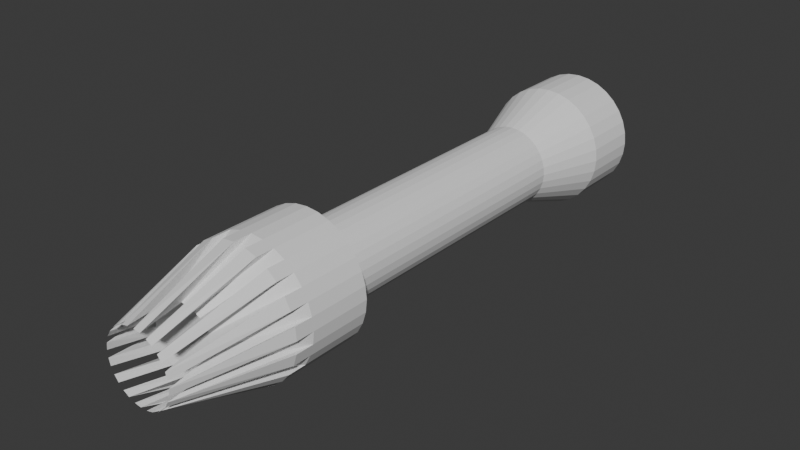 # Source: Assult_Nozzle_01.blend  (saved by Blender 4.4.32; exported with 4.5.12 LTS)
import bpy
from mathutils import Matrix  # noqa: F401  (used for matrix-valued properties, if any)

bpy.ops.wm.read_factory_settings(use_empty=True)
scene = bpy.context.scene
scene.name = 'Scene'

# ---- world
world_world = bpy.data.worlds.new('World'); scene.world = world_world
world_world.use_nodes = True; world_world.node_tree.nodes.clear()
_N = world_world.node_tree.nodes; _L = world_world.node_tree.links
n0 = _N.new('ShaderNodeOutputWorld'); n0.name = 'World Output'; n0.location = (300, 300)
n1 = _N.new('ShaderNodeBackground'); n1.name = 'Background'; n1.location = (10, 300)
n1.inputs[0].default_value = (0.05088, 0.05088, 0.05088, 1.0)
_L.new(n1.outputs[0], n0.inputs[0])
n0.is_active_output = True
world_world.color = (0.05088, 0.05088, 0.05088)
world_world.sun_shadow_jitter_overblur = 0.0

# ---- meshes
me_x = bpy.data.meshes.new('円柱')
me_x.from_pydata([(-0.004544, 0.1478, 0.9758), (-0.004544, 0.1478, 1.12), (0.02459, 0.1449, 0.9758), (0.02459, 0.1449, 1.12), (0.0526, 0.1364, 0.9758), (0.0526, 0.1364, 1.12), (0.07841, 0.1226, 0.9758), (0.07841, 0.1226, 1.12), (0.101, 0.104, 0.9758), (0.101, 0.104, 1.12), (0.1196, 0.0814, 0.9758), (0.1196, 0.0814, 1.12), (0.1334, 0.05559, 0.9758), (0.1334, 0.05559, 1.12), (0.1419, 0.02758, 0.9758), (0.1419, 0.02758, 1.12), (0.1448, -0.001555, 0.9758), (0.1448, -0.001555, 1.12), (0.1419, -0.03068, 0.9758), (0.1419, -0.03068, 1.12), (0.1334, -0.0587, 0.9758), (0.1334, -0.0587, 1.12), (0.1196, -0.08451, 0.9758), (0.1196, -0.08451, 1.12), (0.101, -0.1071, 0.9758), (0.101, -0.1071, 1.12), (0.07841, -0.1257, 0.9758), (0.07841, -0.1257, 1.12), (0.0526, -0.1395, 0.9758), (0.0526, -0.1395, 1.12), (0.02459, -0.148, 0.9758), (0.02459, -0.148, 1.12), (-0.004544, -0.1509, 0.9758), (-0.004544, -0.1509, 1.12), (-0.03367, -0.148, 0.9758), (-0.03367, -0.148, 1.12), (-0.06168, -0.1395, 0.9758), (-0.06168, -0.1395, 1.12), (-0.0875, -0.1257, 0.9758), (-0.0875, -0.1257, 1.12), (-0.1101, -0.1071, 0.9758), (-0.1101, -0.1071, 1.12), (-0.1287, -0.08451, 0.9758), (-0.1287, -0.08451, 1.12), (-0.1425, -0.0587, 0.9758), (-0.1425, -0.0587, 1.12), (-0.151, -0.03068, 0.9758), (-0.151, -0.03068, 1.12), (-0.1539, -0.001555, 0.9758), (-0.1539, -0.001555, 1.12), (-0.151, 0.02758, 0.9758), (-0.151, 0.02758, 1.12), (-0.1425, 0.05559, 0.9758), (-0.1425, 0.05559, 1.12), (-0.1287, 0.0814, 0.9758), (-0.1287, 0.0814, 1.12), (-0.1101, 0.104, 0.9758), (-0.1101, 0.104, 1.12), (-0.0875, 0.1226, 0.9758), (-0.0875, 0.1226, 1.12), (-0.06168, 0.1364, 0.9758), (-0.06168, 0.1364, 1.12), (-0.03367, 0.1449, 0.9758), (-0.03367, 0.1449, 1.12), (0.01155, 0.07933, 1.291), (-0.004544, 0.08092, 1.291), (0.02702, 0.07464, 1.291), (0.04128, 0.06702, 1.291), (0.05377, 0.05676, 1.291), (0.06403, 0.04426, 1.291), (0.07165, 0.03001, 1.291), (0.07634, 0.01453, 1.291), (0.07793, -0.001555, 1.291), (0.07634, -0.01764, 1.291), (0.07165, -0.03312, 1.291), (0.06403, -0.04737, 1.291), (0.05377, -0.05987, 1.291), (0.04128, -0.07013, 1.291), (0.02702, -0.07775, 1.291), (0.01155, -0.08244, 1.291), (-0.004544, -0.08403, 1.291), (-0.02063, -0.08244, 1.291), (-0.0361, -0.07775, 1.291), (-0.05036, -0.07013, 1.291), (-0.06286, -0.05987, 1.291), (-0.07312, -0.04737, 1.291), (-0.08074, -0.03312, 1.291), (-0.08543, -0.01764, 1.291), (-0.08702, -0.001555, 1.291), (-0.08543, 0.01453, 1.291), (-0.08074, 0.03001, 1.291), (-0.07312, 0.04426, 1.291), (-0.06286, 0.05676, 1.291), (-0.05036, 0.06702, 1.291), (-0.0361, 0.07464, 1.291), (-0.02063, 0.07933, 1.291), (0.01155, 0.07933, 0.9935), (-0.004544, 0.08092, 0.9935), (0.02702, 0.07464, 0.9935), (0.04128, 0.06702, 0.9935), (0.05377, 0.05676, 0.9935), (0.06403, 0.04426, 0.9935), (0.07165, 0.03001, 0.9935), (0.07634, 0.01453, 0.9935), (0.07793, -0.001555, 0.9935), (0.07634, -0.01764, 0.9935), (0.07165, -0.03312, 0.9935), (0.06403, -0.04737, 0.9935), (0.05377, -0.05987, 0.9935), (0.04128, -0.07013, 0.9935), (0.02702, -0.07775, 0.9935), (0.01155, -0.08244, 0.9935), (-0.004544, -0.08403, 0.9935), (-0.02063, -0.08244, 0.9935), (-0.0361, -0.07775, 0.9935), (-0.05036, -0.07013, 0.9935), (-0.06286, -0.05987, 0.9935), (-0.07312, -0.04737, 0.9935), (-0.08074, -0.03312, 0.9935), (-0.08543, -0.01764, 0.9935), (-0.08702, -0.001555, 0.9935), (-0.08543, 0.01453, 0.9935), (-0.08074, 0.03001, 0.9935), (-0.07312, 0.04426, 0.9935), (-0.06286, 0.05676, 0.9935), (-0.05036, 0.06702, 0.9935), (-0.0361, 0.07464, 0.9935), (-0.02063, 0.07933, 0.9935), (0.0526, 0.1364, 1.163), (0.02459, 0.1449, 1.163), (0.101, 0.104, 1.163), (0.07841, 0.1226, 1.163), (0.1334, 0.05559, 1.163), (0.1196, 0.0814, 1.163), (0.1448, -0.001555, 1.163), (0.1419, 0.02758, 1.163), (0.1334, -0.0587, 1.163), (0.1419, -0.03068, 1.163), (0.101, -0.1071, 1.163), (0.1196, -0.08451, 1.163), (0.0526, -0.1395, 1.163), (0.07841, -0.1257, 1.163), (-0.004544, -0.1509, 1.163), (0.02459, -0.148, 1.163), (-0.06168, -0.1395, 1.163), (-0.03367, -0.148, 1.163), (-0.1101, -0.1071, 1.163), (-0.0875, -0.1257, 1.163), (-0.1425, -0.0587, 1.163), (-0.1287, -0.08451, 1.163), (-0.1539, -0.001555, 1.163), (-0.151, -0.03068, 1.163), (-0.1425, 0.05559, 1.163), (-0.151, 0.02758, 1.163), (-0.1101, 0.104, 1.163), (-0.1287, 0.0814, 1.163), (-0.06168, 0.1364, 1.163), (-0.0875, 0.1226, 1.163), (-0.004544, 0.1478, 1.163), (-0.03367, 0.1449, 1.163), (0.04441, 0.06481, 1.398), (0.03053, 0.07309, 1.398), (0.06609, 0.04103, 1.398), (0.05642, 0.05399, 1.398), (0.077, 0.01076, 1.398), (0.07304, 0.02643, 1.398), (0.07551, -0.02139, 1.398), (0.07784, -0.00539, 1.398), (0.06182, -0.05051, 1.398), (0.0701, -0.03662, 1.398), (0.03804, -0.07218, 1.398), (0.051, -0.06252, 1.398), (0.007767, -0.0831, 1.398), (0.02344, -0.07913, 1.398), (-0.02438, -0.08161, 1.398), (-0.008379, -0.08394, 1.398), (-0.0535, -0.06792, 1.398), (-0.03961, -0.0762, 1.398), (-0.07517, -0.04414, 1.398), (-0.06551, -0.0571, 1.398), (-0.08609, -0.01387, 1.398), (-0.08212, -0.02954, 1.398), (-0.0846, 0.01828, 1.398), (-0.08693, 0.00228, 1.398), (-0.07091, 0.0474, 1.398), (-0.07919, 0.03351, 1.398), (-0.04712, 0.06907, 1.398), (-0.06009, 0.05941, 1.398), (-0.01685, 0.07999, 1.398), (-0.03253, 0.07602, 1.398), (0.01529, 0.0785, 1.398), (-0.000709, 0.08083, 1.398), (-0.004544, 0.09305, 0.9511), (0.01391, 0.09123, 0.9511), (0.03166, 0.08585, 0.9511), (0.04801, 0.0771, 0.9511), (0.06235, 0.06534, 0.9511), (0.07411, 0.051, 0.9511), (0.08286, 0.03465, 0.9511), (0.08824, 0.0169, 0.9511), (0.09006, -0.001555, 0.9511), (0.08824, -0.02001, 0.9511), (0.08286, -0.03776, 0.9511), (0.07411, -0.05411, 0.9511), (0.06235, -0.06845, 0.9511), (0.04801, -0.08021, 0.9511), (0.03166, -0.08896, 0.9511), (0.01391, -0.09434, 0.9511), (-0.004544, -0.09616, 0.9511), (-0.023, -0.09434, 0.9511), (-0.04075, -0.08896, 0.9511), (-0.0571, -0.08021, 0.9511), (-0.07144, -0.06845, 0.9511), (-0.0832, -0.05411, 0.9511), (-0.09194, -0.03776, 0.9511), (-0.09733, -0.02001, 0.9511), (-0.09915, -0.001555, 0.9511), (-0.09733, 0.0169, 0.9511), (-0.09194, 0.03465, 0.9511), (-0.0832, 0.051, 0.9511), (-0.07144, 0.06534, 0.9511), (-0.0571, 0.0771, 0.9511), (-0.04075, 0.08585, 0.9511), (-0.023, 0.09123, 0.9511), (-0.004545, 0.09305, 0.2865), (0.01391, 0.09123, 0.2865), (0.03166, 0.08585, 0.2865), (0.04801, 0.0771, 0.2865), (0.06235, 0.06534, 0.2865), (0.07411, 0.051, 0.2865), (0.08286, 0.03465, 0.2865), (0.08824, 0.0169, 0.2865), (0.09006, -0.001555, 0.2865), (0.08824, -0.02001, 0.2865), (0.08286, -0.03776, 0.2865), (0.07411, -0.05411, 0.2865), (0.06235, -0.06845, 0.2865), (0.04801, -0.08021, 0.2865), (0.03166, -0.08896, 0.2865), (0.01391, -0.09434, 0.2865), (-0.004545, -0.09616, 0.2865), (-0.023, -0.09434, 0.2865), (-0.04075, -0.08896, 0.2865), (-0.0571, -0.08021, 0.2865), (-0.07144, -0.06845, 0.2865), (-0.0832, -0.05411, 0.2865), (-0.09195, -0.03776, 0.2865), (-0.09733, -0.02001, 0.2865), (-0.09915, -0.001555, 0.2865), (-0.09733, 0.0169, 0.2865), (-0.09195, 0.03465, 0.2865), (-0.0832, 0.051, 0.2865), (-0.07144, 0.06534, 0.2865), (-0.0571, 0.0771, 0.2865), (-0.04075, 0.08585, 0.2865), (-0.023, 0.09123, 0.2865), (-0.004545, 0.1446, 0.1371), (0.02397, 0.1418, 0.1371), (0.05138, 0.1335, 0.1371), (0.07665, 0.12, 0.1371), (0.09879, 0.1018, 0.1371), (0.117, 0.07964, 0.1371), (0.1305, 0.05437, 0.1371), (0.1388, 0.02696, 0.1371), (0.1416, -0.001555, 0.1371), (0.1388, -0.03006, 0.1371), (0.1305, -0.05748, 0.1371), (0.117, -0.08274, 0.1371), (0.09879, -0.1049, 0.1371), (0.07665, -0.1231, 0.1371), (0.05138, -0.1366, 0.1371), (0.02397, -0.1449, 0.1371), (-0.004545, -0.1477, 0.1371), (-0.03305, -0.1449, 0.1371), (-0.06047, -0.1366, 0.1371), (-0.08573, -0.1231, 0.1371), (-0.1079, -0.1049, 0.1371), (-0.1261, -0.08274, 0.1371), (-0.1396, -0.05748, 0.1371), (-0.1479, -0.03006, 0.1371), (-0.1507, -0.001555, 0.1371), (-0.1479, 0.02696, 0.1371), (-0.1396, 0.05437, 0.1371), (-0.1261, 0.07964, 0.1371), (-0.1079, 0.1018, 0.1371), (-0.08573, 0.12, 0.1371), (-0.06047, 0.1335, 0.1371), (-0.03305, 0.1418, 0.1371), (-0.004545, 0.1446, 4.768e-07), (0.02397, 0.1418, 4.768e-07), (0.05138, 0.1335, 4.768e-07), (0.07665, 0.12, 4.768e-07), (0.09879, 0.1018, 4.768e-07), (0.117, 0.07964, 4.768e-07), (0.1305, 0.05437, 4.768e-07), (0.1388, 0.02696, 4.768e-07), (0.1416, -0.001555, 4.768e-07), (0.1388, -0.03006, 4.768e-07), (0.1305, -0.05748, 4.768e-07), (0.117, -0.08274, 4.768e-07), (0.09879, -0.1049, 4.768e-07), (0.07665, -0.1231, 4.768e-07), (0.05138, -0.1366, 4.768e-07), (0.02397, -0.1449, 4.768e-07), (-0.004545, -0.1477, 4.768e-07), (-0.03305, -0.1449, 4.768e-07), (-0.06047, -0.1366, 4.768e-07), (-0.08573, -0.1231, 4.768e-07), (-0.1079, -0.1049, 4.768e-07), (-0.1261, -0.08274, 4.768e-07), (-0.1396, -0.05748, 4.768e-07), (-0.1479, -0.03006, 4.768e-07), (-0.1507, -0.001555, 4.768e-07), (-0.1479, 0.02696, 4.768e-07), (-0.1396, 0.05437, 4.768e-07), (-0.1261, 0.07964, 4.768e-07), (-0.1079, 0.1018, 4.768e-07), (-0.08573, 0.12, 4.768e-07), (-0.06047, 0.1335, 4.768e-07), (-0.03305, 0.1418, 4.768e-07)], [], [(0, 1, 3, 2), (2, 3, 5, 4), (4, 5, 7, 6), (6, 7, 9, 8), (8, 9, 11, 10), (10, 11, 13, 12), (12, 13, 15, 14), (14, 15, 17, 16), (16, 17, 19, 18), (18, 19, 21, 20), (20, 21, 23, 22), (22, 23, 25, 24), (24, 25, 27, 26), (26, 27, 29, 28), (28, 29, 31, 30), (30, 31, 33, 32), (32, 33, 35, 34), (34, 35, 37, 36), (36, 37, 39, 38), (38, 39, 41, 40), (40, 41, 43, 42), (42, 43, 45, 44), (44, 45, 47, 46), (46, 47, 49, 48), (48, 49, 51, 50), (50, 51, 53, 52), (52, 53, 55, 54), (54, 55, 57, 56), (56, 57, 59, 58), (58, 59, 61, 60), (65, 1, 158, 190), (60, 61, 63, 62), (62, 63, 1, 0), (6, 8, 196, 195), (79, 78, 110, 111), (31, 29, 78, 79), (47, 87, 183, 151), (55, 91, 187, 155), (23, 21, 74, 75), (37, 35, 145, 144), (59, 57, 92, 93), (15, 13, 70, 71), (73, 74, 168, 169), (51, 49, 88, 89), (7, 5, 66, 67), (31, 79, 175, 143), (43, 41, 84, 85), (82, 37, 144, 176), (78, 29, 140, 172), (35, 33, 80, 81), (19, 73, 169, 137), (53, 51, 153, 152), (27, 25, 76, 77), (71, 72, 166, 167), (63, 61, 94, 95), (19, 17, 72, 73), (70, 13, 132, 164), (55, 53, 90, 91), (11, 9, 68, 69), (63, 95, 191, 159), (47, 45, 86, 87), (3, 1, 65, 64), (11, 69, 165, 133), (17, 15, 135, 134), (39, 37, 82, 83), (86, 45, 148, 180), (96, 97, 127, 126, 125, 124, 123, 122, 121, 120, 119, 118, 117, 116, 115, 114, 113, 112, 111, 110, 109, 108, 107, 106, 105, 104, 103, 102, 101, 100, 99, 98), (66, 64, 96, 98), (93, 92, 124, 125), (80, 79, 111, 112), (67, 66, 98, 99), (94, 93, 125, 126), (81, 80, 112, 113), (68, 67, 99, 100), (95, 94, 126, 127), (82, 81, 113, 114), (69, 68, 100, 101), (65, 95, 127, 97), (83, 82, 114, 115), (70, 69, 101, 102), (84, 83, 115, 116), (71, 70, 102, 103), (85, 84, 116, 117), (72, 71, 103, 104), (86, 85, 117, 118), (73, 72, 104, 105), (87, 86, 118, 119), (74, 73, 105, 106), (88, 87, 119, 120), (75, 74, 106, 107), (89, 88, 120, 121), (76, 75, 107, 108), (90, 89, 121, 122), (77, 76, 108, 109), (91, 90, 122, 123), (78, 77, 109, 110), (64, 65, 97, 96), (92, 91, 123, 124), (132, 133, 165, 164), (150, 151, 183, 182), (128, 129, 161, 160), (146, 147, 179, 178), (142, 143, 175, 174), (138, 139, 171, 170), (156, 157, 189, 188), (134, 135, 167, 166), (152, 153, 185, 184), (130, 131, 163, 162), (148, 149, 181, 180), (144, 145, 177, 176), (140, 141, 173, 172), (158, 159, 191, 190), (136, 137, 169, 168), (154, 155, 187, 186), (88, 49, 150, 182), (75, 76, 170, 171), (21, 19, 137, 136), (3, 64, 161, 129), (66, 5, 128, 160), (77, 78, 172, 173), (57, 55, 155, 154), (5, 3, 129, 128), (74, 21, 136, 168), (23, 75, 171, 139), (79, 80, 174, 175), (41, 39, 147, 146), (39, 83, 179, 147), (84, 41, 146, 178), (81, 82, 176, 177), (25, 23, 139, 138), (92, 57, 154, 186), (59, 93, 189, 157), (83, 84, 178, 179), (61, 59, 157, 156), (15, 71, 167, 135), (9, 7, 131, 130), (80, 33, 142, 174), (85, 86, 180, 181), (45, 43, 149, 148), (51, 89, 185, 153), (7, 67, 163, 131), (87, 88, 182, 183), (29, 27, 141, 140), (76, 25, 138, 170), (43, 85, 181, 149), (89, 90, 184, 185), (1, 63, 159, 158), (94, 61, 156, 188), (13, 11, 133, 132), (72, 17, 134, 166), (91, 92, 186, 187), (64, 66, 160, 161), (49, 47, 151, 150), (35, 81, 177, 145), (90, 53, 152, 184), (93, 94, 188, 189), (67, 68, 162, 163), (33, 31, 143, 142), (68, 9, 130, 162), (27, 77, 173, 141), (95, 65, 190, 191), (69, 70, 164, 165), (212, 213, 245, 244), (24, 26, 205, 204), (42, 44, 214, 213), (60, 62, 223, 222), (16, 18, 201, 200), (34, 36, 210, 209), (52, 54, 219, 218), (8, 10, 197, 196), (26, 28, 206, 205), (44, 46, 215, 214), (0, 2, 193, 192), (62, 0, 192, 223), (18, 20, 202, 201), (36, 38, 211, 210), (54, 56, 220, 219), (10, 12, 198, 197), (28, 30, 207, 206), (46, 48, 216, 215), (2, 4, 194, 193), (20, 22, 203, 202), (38, 40, 212, 211), (56, 58, 221, 220), (12, 14, 199, 198), (30, 32, 208, 207), (48, 50, 217, 216), (4, 6, 195, 194), (22, 24, 204, 203), (40, 42, 213, 212), (58, 60, 222, 221), (14, 16, 200, 199), (32, 34, 209, 208), (50, 52, 218, 217), (247, 248, 280, 279), (199, 200, 232, 231), (213, 214, 246, 245), (200, 201, 233, 232), (214, 215, 247, 246), (201, 202, 234, 233), (215, 216, 248, 247), (202, 203, 235, 234), (216, 217, 249, 248), (203, 204, 236, 235), (217, 218, 250, 249), (204, 205, 237, 236), (218, 219, 251, 250), (205, 206, 238, 237), (192, 193, 225, 224), (219, 220, 252, 251), (206, 207, 239, 238), (193, 194, 226, 225), (220, 221, 253, 252), (207, 208, 240, 239), (194, 195, 227, 226), (221, 222, 254, 253), (208, 209, 241, 240), (195, 196, 228, 227), (222, 223, 255, 254), (209, 210, 242, 241), (196, 197, 229, 228), (223, 192, 224, 255), (210, 211, 243, 242), (197, 198, 230, 229), (211, 212, 244, 243), (198, 199, 231, 230), (282, 283, 315, 314), (234, 235, 267, 266), (248, 249, 281, 280), (235, 236, 268, 267), (249, 250, 282, 281), (236, 237, 269, 268), (250, 251, 283, 282), (237, 238, 270, 269), (224, 225, 257, 256), (251, 252, 284, 283), (238, 239, 271, 270), (225, 226, 258, 257), (252, 253, 285, 284), (239, 240, 272, 271), (226, 227, 259, 258), (253, 254, 286, 285), (240, 241, 273, 272), (227, 228, 260, 259), (254, 255, 287, 286), (241, 242, 274, 273), (228, 229, 261, 260), (255, 224, 256, 287), (242, 243, 275, 274), (229, 230, 262, 261), (243, 244, 276, 275), (230, 231, 263, 262), (244, 245, 277, 276), (231, 232, 264, 263), (245, 246, 278, 277), (232, 233, 265, 264), (246, 247, 279, 278), (233, 234, 266, 265), (288, 289, 290, 291, 292, 293, 294, 295, 296, 297, 298, 299, 300, 301, 302, 303, 304, 305, 306, 307, 308, 309, 310, 311, 312, 313, 314, 315, 316, 317, 318, 319), (269, 270, 302, 301), (256, 257, 289, 288), (283, 284, 316, 315), (270, 271, 303, 302), (257, 258, 290, 289), (284, 285, 317, 316), (271, 272, 304, 303), (258, 259, 291, 290), (285, 286, 318, 317), (272, 273, 305, 304), (259, 260, 292, 291), (286, 287, 319, 318), (273, 274, 306, 305), (260, 261, 293, 292), (287, 256, 288, 319), (274, 275, 307, 306), (261, 262, 294, 293), (275, 276, 308, 307), (262, 263, 295, 294), (276, 277, 309, 308), (263, 264, 296, 295), (277, 278, 310, 309), (264, 265, 297, 296), (278, 279, 311, 310), (265, 266, 298, 297), (279, 280, 312, 311), (266, 267, 299, 298), (280, 281, 313, 312), (267, 268, 300, 299), (281, 282, 314, 313), (268, 269, 301, 300)])
_uv = me_x.uv_layers.new(name='UVマップ')
_uv.uv.foreach_set('vector', [1.0, 0.5, 1.0, 1.0, 0.9688, 1.0, 0.9688, 0.5, 0.9688, 0.5, 0.9688, 1.0, 0.9375, 1.0, 0.9375, 0.5, 0.9375, 0.5, 0.9375, 1.0, 0.9062, 1.0, 0.9062, 0.5, 0.9062, 0.5, 0.9062, 1.0, 0.875, 1.0, 0.875, 0.5, 0.875, 0.5, 0.875, 1.0, 0.8438, 1.0, 0.8438, 0.5, 0.8438, 0.5, 0.8438, 1.0, 0.8125, 1.0, 0.8125, 0.5, 0.8125, 0.5, 0.8125, 1.0, 0.7812, 1.0, 0.7812, 0.5, 0.7812, 0.5, 0.7812, 1.0, 0.75, 1.0, 0.75, 0.5, 0.75, 0.5, 0.75, 1.0, 0.7188, 1.0, 0.7188, 0.5, 0.7188, 0.5, 0.7188, 1.0, 0.6875, 1.0, 0.6875, 0.5, 0.6875, 0.5, 0.6875, 1.0, 0.6562, 1.0, 0.6562, 0.5, 0.6562, 0.5, 0.6562, 1.0, 0.625, 1.0, 0.625, 0.5, 0.625, 0.5, 0.625, 1.0, 0.5938, 1.0, 0.5938, 0.5, 0.5938, 0.5, 0.5938, 1.0, 0.5625, 1.0, 0.5625, 0.5, 0.5625, 0.5, 0.5625, 1.0, 0.5312, 1.0, 0.5312, 0.5, 0.5312, 0.5, 0.5312, 1.0, 0.5, 1.0, 0.5, 0.5, 0.5, 0.5, 0.5, 1.0, 0.4688, 1.0, 0.4688, 0.5, 0.4688, 0.5, 0.4688, 1.0, 0.4375, 1.0, 0.4375, 0.5, 0.4375, 0.5, 0.4375, 1.0, 0.4062, 1.0, 0.4062, 0.5, 0.4062, 0.5, 0.4062, 1.0, 0.375, 1.0, 0.375, 0.5, 0.375, 0.5, 0.375, 1.0, 0.3438, 1.0, 0.3438, 0.5, 0.3438, 0.5, 0.3438, 1.0, 0.3125, 1.0, 0.3125, 0.5, 0.3125, 0.5, 0.3125, 1.0, 0.2812, 1.0, 0.2812, 0.5, 0.2812, 0.5, 0.2812, 1.0, 0.25, 1.0, 0.25, 0.5, 0.25, 0.5, 0.25, 1.0, 0.2188, 1.0, 0.2188, 0.5, 0.2188, 0.5, 0.2188, 1.0, 0.1875, 1.0, 0.1875, 0.5, 0.1875, 0.5, 0.1875, 1.0, 0.1562, 1.0, 0.1562, 0.5, 0.1562, 0.5, 0.1562, 1.0, 0.125, 1.0, 0.125, 0.5, 0.125, 0.5, 0.125, 1.0, 0.09375, 1.0, 0.09375, 0.5, 0.09375, 0.5, 0.09375, 1.0, 0.0625, 1.0, 0.0625, 0.5, 1.0, 1.0, 1.0, 1.0, 1.0, 1.0, 1.0, 1.0, 0.0625, 0.5, 0.0625, 1.0, 0.03125, 1.0, 0.03125, 0.5, 0.03125, 0.5, 0.03125, 1.0, 0.0, 1.0, 0.0, 0.5, 0.9062, 0.5, 0.875, 0.5, 0.875, 0.5, 0.9062, 0.5, 0.5312, 1.0, 0.5625, 1.0, 0.5625, 1.0, 0.5312, 1.0, 0.5312, 1.0, 0.5625, 1.0, 0.5625, 1.0, 0.5312, 1.0, 0.2812, 1.0, 0.2812, 1.0, 0.2812, 1.0, 0.2812, 1.0, 0.1562, 1.0, 0.1562, 1.0, 0.1562, 1.0, 0.1562, 1.0, 0.6562, 1.0, 0.6875, 1.0, 0.6875, 1.0, 0.6562, 1.0, 0.4375, 1.0, 0.4688, 1.0, 0.4688, 1.0, 0.4375, 1.0, 0.09375, 1.0, 0.125, 1.0, 0.125, 1.0, 0.09375, 1.0, 0.7812, 1.0, 0.8125, 1.0, 0.8125, 1.0, 0.7812, 1.0, 0.7188, 1.0, 0.6875, 1.0, 0.6875, 1.0, 0.7188, 1.0, 0.2188, 1.0, 0.25, 1.0, 0.25, 1.0, 0.2188, 1.0, 0.9062, 1.0, 0.9375, 1.0, 0.9375, 1.0, 0.9062, 1.0, 0.5312, 1.0, 0.5312, 1.0, 0.5312, 1.0, 0.5312, 1.0, 0.3438, 1.0, 0.375, 1.0, 0.375, 1.0, 0.3438, 1.0, 0.4375, 1.0, 0.4375, 1.0, 0.4375, 1.0, 0.4375, 1.0, 0.5625, 1.0, 0.5625, 1.0, 0.5625, 1.0, 0.5625, 1.0, 0.4688, 1.0, 0.5, 1.0, 0.5, 1.0, 0.4688, 1.0, 0.7188, 1.0, 0.7188, 1.0, 0.7188, 1.0, 0.7188, 1.0, 0.1875, 1.0, 0.2188, 1.0, 0.2188, 1.0, 0.1875, 1.0, 0.5938, 1.0, 0.625, 1.0, 0.625, 1.0, 0.5938, 1.0, 0.7812, 1.0, 0.75, 1.0, 0.75, 1.0, 0.7812, 1.0, 0.03125, 1.0, 0.0625, 1.0, 0.0625, 1.0, 0.03125, 1.0, 0.7188, 1.0, 0.75, 1.0, 0.75, 1.0, 0.7188, 1.0, 0.8125, 1.0, 0.8125, 1.0, 0.8125, 1.0, 0.8125, 1.0, 0.1562, 1.0, 0.1875, 1.0, 0.1875, 1.0, 0.1562, 1.0, 0.8438, 1.0, 0.875, 1.0, 0.875, 1.0, 0.8438, 1.0, 0.03125, 1.0, 0.03125, 1.0, 0.03125, 1.0, 0.03125, 1.0, 0.2812, 1.0, 0.3125, 1.0, 0.3125, 1.0, 0.2812, 1.0, 0.9688, 1.0, 1.0, 1.0, 1.0, 1.0, 0.9688, 1.0, 0.8438, 1.0, 0.8438, 1.0, 0.8438, 1.0, 0.8438, 1.0, 0.75, 1.0, 0.7812, 1.0, 0.7812, 1.0, 0.75, 1.0, 0.4062, 1.0, 0.4375, 1.0, 0.4375, 1.0, 0.4062, 1.0, 0.3125, 1.0, 0.3125, 1.0, 0.3125, 1.0, 0.3125, 1.0, 0.2968, 0.4854, 0.25, 0.49, 0.2032, 0.4854, 0.1582, 0.4717, 0.1167, 0.4496, 0.08029, 0.4197, 0.05045, 0.3833, 0.02827, 0.3418, 0.01461, 0.2968, 0.01, 0.25, 0.01461, 0.2032, 0.02827, 0.1582, 0.05045, 0.1167, 0.08029, 0.08029, 0.1167, 0.05045, 0.1582, 0.02827, 0.2032, 0.01461, 0.25, 0.01, 0.2968, 0.01461, 0.3418, 0.02827, 0.3833, 0.05045, 0.4197, 0.08029, 0.4496, 0.1167, 0.4717, 0.1582, 0.4854, 0.2032, 0.49, 0.25, 0.4854, 0.2968, 0.4717, 0.3418, 0.4496, 0.3833, 0.4197, 0.4197, 0.3833, 0.4496, 0.3418, 0.4717, 0.9375, 1.0, 0.9688, 1.0, 0.9688, 1.0, 0.9375, 1.0, 0.09375, 1.0, 0.125, 1.0, 0.125, 1.0, 0.09375, 1.0, 0.5, 1.0, 0.5312, 1.0, 0.5312, 1.0, 0.5, 1.0, 0.9062, 1.0, 0.9375, 1.0, 0.9375, 1.0, 0.9062, 1.0, 0.0625, 1.0, 0.09375, 1.0, 0.09375, 1.0, 0.0625, 1.0, 0.4688, 1.0, 0.5, 1.0, 0.5, 1.0, 0.4688, 1.0, 0.875, 1.0, 0.9062, 1.0, 0.9062, 1.0, 0.875, 1.0, 0.03125, 1.0, 0.0625, 1.0, 0.0625, 1.0, 0.03125, 1.0, 0.4375, 1.0, 0.4688, 1.0, 0.4688, 1.0, 0.4375, 1.0, 0.8438, 1.0, 0.875, 1.0, 0.875, 1.0, 0.8438, 1.0, 0.0, 1.0, 0.03125, 1.0, 0.03125, 1.0, 0.0, 1.0, 0.4062, 1.0, 0.4375, 1.0, 0.4375, 1.0, 0.4062, 1.0, 0.8125, 1.0, 0.8438, 1.0, 0.8438, 1.0, 0.8125, 1.0, 0.375, 1.0, 0.4062, 1.0, 0.4062, 1.0, 0.375, 1.0, 0.7812, 1.0, 0.8125, 1.0, 0.8125, 1.0, 0.7812, 1.0, 0.3438, 1.0, 0.375, 1.0, 0.375, 1.0, 0.3438, 1.0, 0.75, 1.0, 0.7812, 1.0, 0.7812, 1.0, 0.75, 1.0, 0.3125, 1.0, 0.3438, 1.0, 0.3438, 1.0, 0.3125, 1.0, 0.7188, 1.0, 0.75, 1.0, 0.75, 1.0, 0.7188, 1.0, 0.2812, 1.0, 0.3125, 1.0, 0.3125, 1.0, 0.2812, 1.0, 0.6875, 1.0, 0.7188, 1.0, 0.7188, 1.0, 0.6875, 1.0, 0.25, 1.0, 0.2812, 1.0, 0.2812, 1.0, 0.25, 1.0, 0.6562, 1.0, 0.6875, 1.0, 0.6875, 1.0, 0.6562, 1.0, 0.2188, 1.0, 0.25, 1.0, 0.25, 1.0, 0.2188, 1.0, 0.625, 1.0, 0.6562, 1.0, 0.6562, 1.0, 0.625, 1.0, 0.1875, 1.0, 0.2188, 1.0, 0.2188, 1.0, 0.1875, 1.0, 0.5938, 1.0, 0.625, 1.0, 0.625, 1.0, 0.5938, 1.0, 0.1562, 1.0, 0.1875, 1.0, 0.1875, 1.0, 0.1562, 1.0, 0.5625, 1.0, 0.5938, 1.0, 0.5938, 1.0, 0.5625, 1.0, 0.9688, 1.0, 1.0, 1.0, 1.0, 1.0, 0.9688, 1.0, 0.125, 1.0, 0.1562, 1.0, 0.1562, 1.0, 0.125, 1.0, 0.8125, 1.0, 0.8438, 1.0, 0.8438, 1.0, 0.8125, 1.0, 0.25, 1.0, 0.2812, 1.0, 0.2812, 1.0, 0.25, 1.0, 0.9375, 1.0, 0.9688, 1.0, 0.9688, 1.0, 0.9375, 1.0, 0.375, 1.0, 0.4062, 1.0, 0.4062, 1.0, 0.375, 1.0, 0.5, 1.0, 0.5312, 1.0, 0.5312, 1.0, 0.5, 1.0, 0.625, 1.0, 0.6562, 1.0, 0.6562, 1.0, 0.625, 1.0, 0.0625, 1.0, 0.09375, 1.0, 0.09375, 1.0, 0.0625, 1.0, 0.75, 1.0, 0.7812, 1.0, 0.7812, 1.0, 0.75, 1.0, 0.1875, 1.0, 0.2188, 1.0, 0.2188, 1.0, 0.1875, 1.0, 0.875, 1.0, 0.9062, 1.0, 0.9062, 1.0, 0.875, 1.0, 0.3125, 1.0, 0.3438, 1.0, 0.3438, 1.0, 0.3125, 1.0, 0.4375, 1.0, 0.4688, 1.0, 0.4688, 1.0, 0.4375, 1.0, 0.5625, 1.0, 0.5938, 1.0, 0.5938, 1.0, 0.5625, 1.0, 0.0, 1.0, 0.03125, 1.0, 0.03125, 1.0, 0.0, 1.0, 0.6875, 1.0, 0.7188, 1.0, 0.7188, 1.0, 0.6875, 1.0, 0.125, 1.0, 0.1562, 1.0, 0.1562, 1.0, 0.125, 1.0, 0.25, 1.0, 0.25, 1.0, 0.25, 1.0, 0.25, 1.0, 0.6562, 1.0, 0.625, 1.0, 0.625, 1.0, 0.6562, 1.0, 0.6875, 1.0, 0.7188, 1.0, 0.7188, 1.0, 0.6875, 1.0, 0.9688, 1.0, 0.9688, 1.0, 0.9688, 1.0, 0.9688, 1.0, 0.9375, 1.0, 0.9375, 1.0, 0.9375, 1.0, 0.9375, 1.0, 0.5938, 1.0, 0.5625, 1.0, 0.5625, 1.0, 0.5938, 1.0, 0.125, 1.0, 0.1562, 1.0, 0.1562, 1.0, 0.125, 1.0, 0.9375, 1.0, 0.9688, 1.0, 0.9688, 1.0, 0.9375, 1.0, 0.6875, 1.0, 0.6875, 1.0, 0.6875, 1.0, 0.6875, 1.0, 0.6562, 1.0, 0.6562, 1.0, 0.6562, 1.0, 0.6562, 1.0, 0.5312, 1.0, 0.5, 1.0, 0.5, 1.0, 0.5312, 1.0, 0.375, 1.0, 0.4062, 1.0, 0.4062, 1.0, 0.375, 1.0, 0.4062, 1.0, 0.4062, 1.0, 0.4062, 1.0, 0.4062, 1.0, 0.375, 1.0, 0.375, 1.0, 0.375, 1.0, 0.375, 1.0, 0.4688, 1.0, 0.4375, 1.0, 0.4375, 1.0, 0.4688, 1.0, 0.625, 1.0, 0.6562, 1.0, 0.6562, 1.0, 0.625, 1.0, 0.125, 1.0, 0.125, 1.0, 0.125, 1.0, 0.125, 1.0, 0.09375, 1.0, 0.09375, 1.0, 0.09375, 1.0, 0.09375, 1.0, 0.4062, 1.0, 0.375, 1.0, 0.375, 1.0, 0.4062, 1.0, 0.0625, 1.0, 0.09375, 1.0, 0.09375, 1.0, 0.0625, 1.0, 0.7812, 1.0, 0.7812, 1.0, 0.7812, 1.0, 0.7812, 1.0, 0.875, 1.0, 0.9062, 1.0, 0.9062, 1.0, 0.875, 1.0, 0.5, 1.0, 0.5, 1.0, 0.5, 1.0, 0.5, 1.0, 0.3438, 1.0, 0.3125, 1.0, 0.3125, 1.0, 0.3438, 1.0, 0.3125, 1.0, 0.3438, 1.0, 0.3438, 1.0, 0.3125, 1.0, 0.2188, 1.0, 0.2188, 1.0, 0.2188, 1.0, 0.2188, 1.0, 0.9062, 1.0, 0.9062, 1.0, 0.9062, 1.0, 0.9062, 1.0, 0.2812, 1.0, 0.25, 1.0, 0.25, 1.0, 0.2812, 1.0, 0.5625, 1.0, 0.5938, 1.0, 0.5938, 1.0, 0.5625, 1.0, 0.625, 1.0, 0.625, 1.0, 0.625, 1.0, 0.625, 1.0, 0.3438, 1.0, 0.3438, 1.0, 0.3438, 1.0, 0.3438, 1.0, 0.2188, 1.0, 0.1875, 1.0, 0.1875, 1.0, 0.2188, 1.0, 0.0, 1.0, 0.03125, 1.0, 0.03125, 1.0, 0.0, 1.0, 0.0625, 1.0, 0.0625, 1.0, 0.0625, 1.0, 0.0625, 1.0, 0.8125, 1.0, 0.8438, 1.0, 0.8438, 1.0, 0.8125, 1.0, 0.75, 1.0, 0.75, 1.0, 0.75, 1.0, 0.75, 1.0, 0.1562, 1.0, 0.125, 1.0, 0.125, 1.0, 0.1562, 1.0, 0.9688, 1.0, 0.9375, 1.0, 0.9375, 1.0, 0.9688, 1.0, 0.25, 1.0, 0.2812, 1.0, 0.2812, 1.0, 0.25, 1.0, 0.4688, 1.0, 0.4688, 1.0, 0.4688, 1.0, 0.4688, 1.0, 0.1875, 1.0, 0.1875, 1.0, 0.1875, 1.0, 0.1875, 1.0, 0.09375, 1.0, 0.0625, 1.0, 0.0625, 1.0, 0.09375, 1.0, 0.9062, 1.0, 0.875, 1.0, 0.875, 1.0, 0.9062, 1.0, 0.5, 1.0, 0.5312, 1.0, 0.5312, 1.0, 0.5, 1.0, 0.875, 1.0, 0.875, 1.0, 0.875, 1.0, 0.875, 1.0, 0.5938, 1.0, 0.5938, 1.0, 0.5938, 1.0, 0.5938, 1.0, 0.03125, 1.0, 0.0, 1.0, 0.0, 1.0, 0.03125, 1.0, 0.8438, 1.0, 0.8125, 1.0, 0.8125, 1.0, 0.8438, 1.0, 0.375, 0.5, 0.3438, 0.5, 0.3438, 0.5, 0.375, 0.5, 0.625, 0.5, 0.5938, 0.5, 0.5938, 0.5, 0.625, 0.5, 0.3438, 0.5, 0.3125, 0.5, 0.3125, 0.5, 0.3438, 0.5, 0.0625, 0.5, 0.03125, 0.5, 0.03125, 0.5, 0.0625, 0.5, 0.75, 0.5, 0.7188, 0.5, 0.7188, 0.5, 0.75, 0.5, 0.4688, 0.5, 0.4375, 0.5, 0.4375, 0.5, 0.4688, 0.5, 0.1875, 0.5, 0.1562, 0.5, 0.1562, 0.5, 0.1875, 0.5, 0.875, 0.5, 0.8438, 0.5, 0.8438, 0.5, 0.875, 0.5, 0.5938, 0.5, 0.5625, 0.5, 0.5625, 0.5, 0.5938, 0.5, 0.3125, 0.5, 0.2812, 0.5, 0.2812, 0.5, 0.3125, 0.5, 1.0, 0.5, 0.9688, 0.5, 0.9688, 0.5, 1.0, 0.5, 0.03125, 0.5, 0.0, 0.5, 0.0, 0.5, 0.03125, 0.5, 0.7188, 0.5, 0.6875, 0.5, 0.6875, 0.5, 0.7188, 0.5, 0.4375, 0.5, 0.4062, 0.5, 0.4062, 0.5, 0.4375, 0.5, 0.1562, 0.5, 0.125, 0.5, 0.125, 0.5, 0.1562, 0.5, 0.8438, 0.5, 0.8125, 0.5, 0.8125, 0.5, 0.8438, 0.5, 0.5625, 0.5, 0.5312, 0.5, 0.5312, 0.5, 0.5625, 0.5, 0.2812, 0.5, 0.25, 0.5, 0.25, 0.5, 0.2812, 0.5, 0.9688, 0.5, 0.9375, 0.5, 0.9375, 0.5, 0.9688, 0.5, 0.6875, 0.5, 0.6562, 0.5, 0.6562, 0.5, 0.6875, 0.5, 0.4062, 0.5, 0.375, 0.5, 0.375, 0.5, 0.4062, 0.5, 0.125, 0.5, 0.09375, 0.5, 0.09375, 0.5, 0.125, 0.5, 0.8125, 0.5, 0.7812, 0.5, 0.7812, 0.5, 0.8125, 0.5, 0.5312, 0.5, 0.5, 0.5, 0.5, 0.5, 0.5312, 0.5, 0.25, 0.5, 0.2188, 0.5, 0.2188, 0.5, 0.25, 0.5, 0.9375, 0.5, 0.9062, 0.5, 0.9062, 0.5, 0.9375, 0.5, 0.6562, 0.5, 0.625, 0.5, 0.625, 0.5, 0.6562, 0.5, 0.375, 0.5, 0.3438, 0.5, 0.3438, 0.5, 0.375, 0.5, 0.09375, 0.5, 0.0625, 0.5, 0.0625, 0.5, 0.09375, 0.5, 0.7812, 0.5, 0.75, 0.5, 0.75, 0.5, 0.7812, 0.5, 0.5, 0.5, 0.4688, 0.5, 0.4688, 0.5, 0.5, 0.5, 0.2188, 0.5, 0.1875, 0.5, 0.1875, 0.5, 0.2188, 0.5, 0.2812, 0.5, 0.25, 0.5, 0.25, 0.5, 0.2812, 0.5, 0.7812, 0.5, 0.75, 0.5, 0.75, 0.5, 0.7812, 0.5, 0.3438, 0.5, 0.3125, 0.5, 0.3125, 0.5, 0.3438, 0.5, 0.75, 0.5, 0.7188, 0.5, 0.7188, 0.5, 0.75, 0.5, 0.3125, 0.5, 0.2812, 0.5, 0.2812, 0.5, 0.3125, 0.5, 0.7188, 0.5, 0.6875, 0.5, 0.6875, 0.5, 0.7188, 0.5, 0.2812, 0.5, 0.25, 0.5, 0.25, 0.5, 0.2812, 0.5, 0.6875, 0.5, 0.6562, 0.5, 0.6562, 0.5, 0.6875, 0.5, 0.25, 0.5, 0.2188, 0.5, 0.2188, 0.5, 0.25, 0.5, 0.6562, 0.5, 0.625, 0.5, 0.625, 0.5, 0.6562, 0.5, 0.2188, 0.5, 0.1875, 0.5, 0.1875, 0.5, 0.2188, 0.5, 0.625, 0.5, 0.5938, 0.5, 0.5938, 0.5, 0.625, 0.5, 0.1875, 0.5, 0.1562, 0.5, 0.1562, 0.5, 0.1875, 0.5, 0.5938, 0.5, 0.5625, 0.5, 0.5625, 0.5, 0.5938, 0.5, 1.0, 0.5, 0.9688, 0.5, 0.9688, 0.5, 1.0, 0.5, 0.1562, 0.5, 0.125, 0.5, 0.125, 0.5, 0.1562, 0.5, 0.5625, 0.5, 0.5312, 0.5, 0.5312, 0.5, 0.5625, 0.5, 0.9688, 0.5, 0.9375, 0.5, 0.9375, 0.5, 0.9688, 0.5, 0.125, 0.5, 0.09375, 0.5, 0.09375, 0.5, 0.125, 0.5, 0.5312, 0.5, 0.5, 0.5, 0.5, 0.5, 0.5312, 0.5, 0.9375, 0.5, 0.9062, 0.5, 0.9062, 0.5, 0.9375, 0.5, 0.09375, 0.5, 0.0625, 0.5, 0.0625, 0.5, 0.09375, 0.5, 0.5, 0.5, 0.4688, 0.5, 0.4688, 0.5, 0.5, 0.5, 0.9062, 0.5, 0.875, 0.5, 0.875, 0.5, 0.9062, 0.5, 0.0625, 0.5, 0.03125, 0.5, 0.03125, 0.5, 0.0625, 0.5, 0.4688, 0.5, 0.4375, 0.5, 0.4375, 0.5, 0.4688, 0.5, 0.875, 0.5, 0.8438, 0.5, 0.8438, 0.5, 0.875, 0.5, 0.03125, 0.5, 0.0, 0.5, 0.0, 0.5, 0.03125, 0.5, 0.4375, 0.5, 0.4062, 0.5, 0.4062, 0.5, 0.4375, 0.5, 0.8438, 0.5, 0.8125, 0.5, 0.8125, 0.5, 0.8438, 0.5, 0.4062, 0.5, 0.375, 0.5, 0.375, 0.5, 0.4062, 0.5, 0.8125, 0.5, 0.7812, 0.5, 0.7812, 0.5, 0.8125, 0.5, 0.1875, 0.5, 0.1562, 0.5, 0.1562, 0.5, 0.1875, 0.5, 0.6875, 0.5, 0.6562, 0.5, 0.6562, 0.5, 0.6875, 0.5, 0.25, 0.5, 0.2188, 0.5, 0.2188, 0.5, 0.25, 0.5, 0.6562, 0.5, 0.625, 0.5, 0.625, 0.5, 0.6562, 0.5, 0.2188, 0.5, 0.1875, 0.5, 0.1875, 0.5, 0.2188, 0.5, 0.625, 0.5, 0.5938, 0.5, 0.5938, 0.5, 0.625, 0.5, 0.1875, 0.5, 0.1562, 0.5, 0.1562, 0.5, 0.1875, 0.5, 0.5938, 0.5, 0.5625, 0.5, 0.5625, 0.5, 0.5938, 0.5, 1.0, 0.5, 0.9688, 0.5, 0.9688, 0.5, 1.0, 0.5, 0.1562, 0.5, 0.125, 0.5, 0.125, 0.5, 0.1562, 0.5, 0.5625, 0.5, 0.5312, 0.5, 0.5312, 0.5, 0.5625, 0.5, 0.9688, 0.5, 0.9375, 0.5, 0.9375, 0.5, 0.9688, 0.5, 0.125, 0.5, 0.09375, 0.5, 0.09375, 0.5, 0.125, 0.5, 0.5312, 0.5, 0.5, 0.5, 0.5, 0.5, 0.5312, 0.5, 0.9375, 0.5, 0.9062, 0.5, 0.9062, 0.5, 0.9375, 0.5, 0.09375, 0.5, 0.0625, 0.5, 0.0625, 0.5, 0.09375, 0.5, 0.5, 0.5, 0.4688, 0.5, 0.4688, 0.5, 0.5, 0.5, 0.9062, 0.5, 0.875, 0.5, 0.875, 0.5, 0.9062, 0.5, 0.0625, 0.5, 0.03125, 0.5, 0.03125, 0.5, 0.0625, 0.5, 0.4688, 0.5, 0.4375, 0.5, 0.4375, 0.5, 0.4688, 0.5, 0.875, 0.5, 0.8438, 0.5, 0.8438, 0.5, 0.875, 0.5, 0.03125, 0.5, 0.0, 0.5, 0.0, 0.5, 0.03125, 0.5, 0.4375, 0.5, 0.4062, 0.5, 0.4062, 0.5, 0.4375, 0.5, 0.8438, 0.5, 0.8125, 0.5, 0.8125, 0.5, 0.8438, 0.5, 0.4062, 0.5, 0.375, 0.5, 0.375, 0.5, 0.4062, 0.5, 0.8125, 0.5, 0.7812, 0.5, 0.7812, 0.5, 0.8125, 0.5, 0.375, 0.5, 0.3438, 0.5, 0.3438, 0.5, 0.375, 0.5, 0.7812, 0.5, 0.75, 0.5, 0.75, 0.5, 0.7812, 0.5, 0.3438, 0.5, 0.3125, 0.5, 0.3125, 0.5, 0.3438, 0.5, 0.75, 0.5, 0.7188, 0.5, 0.7188, 0.5, 0.75, 0.5, 0.3125, 0.5, 0.2812, 0.5, 0.2812, 0.5, 0.3125, 0.5, 0.7188, 0.5, 0.6875, 0.5, 0.6875, 0.5, 0.7188, 0.5, 0.75, 0.49, 0.7968, 0.4854, 0.8418, 0.4717, 0.8833, 0.4496, 0.9197, 0.4197, 0.9496, 0.3833, 0.9717, 0.3418, 0.9854, 0.2968, 0.99, 0.25, 0.9854, 0.2032, 0.9717, 0.1582, 0.9496, 0.1167, 0.9197, 0.08029, 0.8833, 0.05045, 0.8418, 0.02827, 0.7968, 0.01461, 0.75, 0.01, 0.7032, 0.01461, 0.6582, 0.02827, 0.6167, 0.05045, 0.5803, 0.08029, 0.5504, 0.1167, 0.5283, 0.1582, 0.5146, 0.2032, 0.51, 0.25, 0.5146, 0.2968, 0.5283, 0.3418, 0.5504, 0.3833, 0.5803, 0.4197, 0.6167, 0.4496, 0.6582, 0.4717, 0.7032, 0.4854, 0.5938, 0.5, 0.5625, 0.5, 0.5625, 0.5, 0.5938, 0.5, 1.0, 0.5, 0.9688, 0.5, 0.9688, 0.5, 1.0, 0.5, 0.1562, 0.5, 0.125, 0.5, 0.125, 0.5, 0.1562, 0.5, 0.5625, 0.5, 0.5312, 0.5, 0.5312, 0.5, 0.5625, 0.5, 0.9688, 0.5, 0.9375, 0.5, 0.9375, 0.5, 0.9688, 0.5, 0.125, 0.5, 0.09375, 0.5, 0.09375, 0.5, 0.125, 0.5, 0.5312, 0.5, 0.5, 0.5, 0.5, 0.5, 0.5312, 0.5, 0.9375, 0.5, 0.9062, 0.5, 0.9062, 0.5, 0.9375, 0.5, 0.09375, 0.5, 0.0625, 0.5, 0.0625, 0.5, 0.09375, 0.5, 0.5, 0.5, 0.4688, 0.5, 0.4688, 0.5, 0.5, 0.5, 0.9062, 0.5, 0.875, 0.5, 0.875, 0.5, 0.9062, 0.5, 0.0625, 0.5, 0.03125, 0.5, 0.03125, 0.5, 0.0625, 0.5, 0.4688, 0.5, 0.4375, 0.5, 0.4375, 0.5, 0.4688, 0.5, 0.875, 0.5, 0.8438, 0.5, 0.8438, 0.5, 0.875, 0.5, 0.03125, 0.5, 0.0, 0.5, 0.0, 0.5, 0.03125, 0.5, 0.4375, 0.5, 0.4062, 0.5, 0.4062, 0.5, 0.4375, 0.5, 0.8438, 0.5, 0.8125, 0.5, 0.8125, 0.5, 0.8438, 0.5, 0.4062, 0.5, 0.375, 0.5, 0.375, 0.5, 0.4062, 0.5, 0.8125, 0.5, 0.7812, 0.5, 0.7812, 0.5, 0.8125, 0.5, 0.375, 0.5, 0.3438, 0.5, 0.3438, 0.5, 0.375, 0.5, 0.7812, 0.5, 0.75, 0.5, 0.75, 0.5, 0.7812, 0.5, 0.3438, 0.5, 0.3125, 0.5, 0.3125, 0.5, 0.3438, 0.5, 0.75, 0.5, 0.7188, 0.5, 0.7188, 0.5, 0.75, 0.5, 0.3125, 0.5, 0.2812, 0.5, 0.2812, 0.5, 0.3125, 0.5, 0.7188, 0.5, 0.6875, 0.5, 0.6875, 0.5, 0.7188, 0.5, 0.2812, 0.5, 0.25, 0.5, 0.25, 0.5, 0.2812, 0.5, 0.6875, 0.5, 0.6562, 0.5, 0.6562, 0.5, 0.6875, 0.5, 0.25, 0.5, 0.2188, 0.5, 0.2188, 0.5, 0.25, 0.5, 0.6562, 0.5, 0.625, 0.5, 0.625, 0.5, 0.6562, 0.5, 0.2188, 0.5, 0.1875, 0.5, 0.1875, 0.5, 0.2188, 0.5, 0.625, 0.5, 0.5938, 0.5, 0.5938, 0.5, 0.625, 0.5])
me_x.update()

# ---- objects
ob_x = bpy.data.objects.new('円柱', me_x)

# ---- transforms, parenting, visibility, modifiers, constraints
ob_x.location = (0.0, 0.0, 0.0)
ob_x.rotation_euler = (1.571, 0.0, 0.0)

# ---- collection membership
scene.collection.objects.link(ob_x)

# ---- scene / render settings (as saved in the file)
scene.frame_start = 1; scene.frame_end = 250; scene.frame_set(1)
scene.render.engine = 'BLENDER_EEVEE_NEXT'
bpy.context.view_layer.update()

# ---- added for rendering (the .blend has no active camera and no usable light): camera, sun
cam_auto = bpy.data.cameras.new('AutoCamera')
cam_auto.lens = 50.0
cam_auto.sensor_width = 36.0
cam_auto.clip_end = 1000.0
ob_auto_camera = bpy.data.objects.new('AutoCamera', cam_auto)
scene.collection.objects.link(ob_auto_camera)
ob_auto_camera.location = (1.34624, -2.31972, 1.07908)
ob_auto_camera.rotation_euler = (1.09748, -7.21219e-08, 0.694738)
scene.camera = ob_auto_camera
light_auto_sun = bpy.data.lights.new('AutoSun', 'SUN')
light_auto_sun.energy = 3.0
light_auto_sun.angle = 0.0523599
ob_auto_sun = bpy.data.objects.new('AutoSun', light_auto_sun)
scene.collection.objects.link(ob_auto_sun)
ob_auto_sun.rotation_euler = (0.872665, 0.174533, 0.523599)
bpy.context.view_layer.update()
